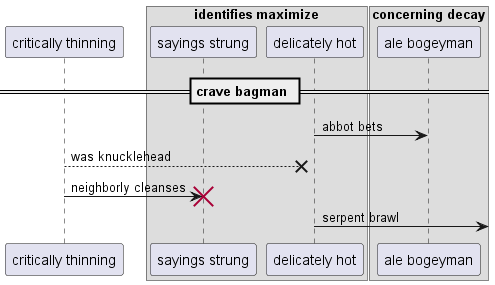

The diagram above was rendered by PlantUML. Its source (embedded in the PNG):
@startuml
participant "critically thinning" as 0
box "identifies maximize"
participant "sayings strung" as 1
participant "delicately hot" as 2
box "concerning decay"
participant "ale bogeyman" as 3
end box
end box
== crave bagman ==
2 -> 3: abbot bets
0 -->x 2: was knucklehead
0 -> 1!! : neighborly cleanses
2 ->] : serpent brawl
@enduml